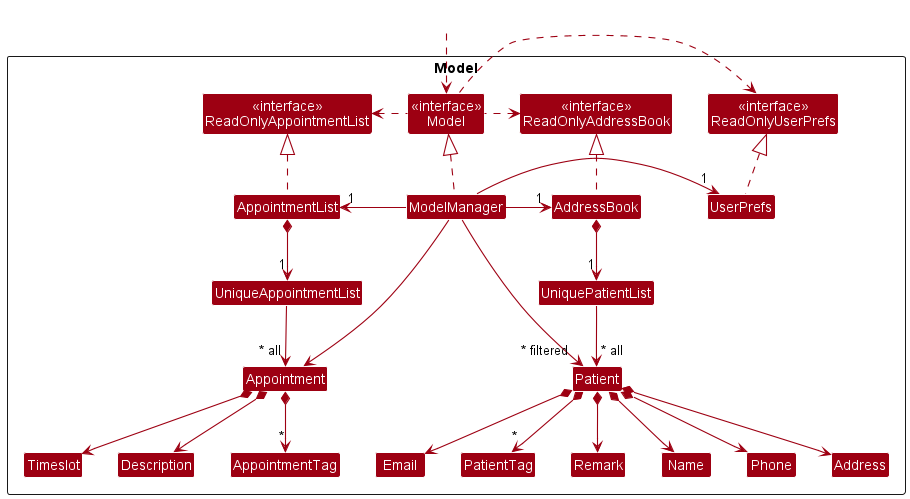

The diagram above was rendered by PlantUML. Its source (embedded in the PNG):
@startuml
!include style.puml
skinparam arrowThickness 1.1
skinparam arrowColor MODEL_COLOR
skinparam classBackgroundColor MODEL_COLOR

Package Model <<Rectangle>>{
Class "<<interface>>\nReadOnlyAddressBook" as ReadOnlyAddressBook
Class "<<interface>>\nReadOnlyAppointmentList" as ReadOnlyAppointmentList
Class "<<interface>>\nReadOnlyUserPrefs" as ReadOnlyUserPrefs
Class "<<interface>>\nModel" as iModel
Class AppointmentList
Class AddressBook
Class ModelManager
Class UserPrefs

Class UniqueAppointmentList
Class Appointment
Class Timeslot
Class Description
Class AppointmentTag

Class UniquePatientList
Class Patient
Class Address
Class Email
Class Name
Class Phone
Class PatientTag
Class Remark

}

Class HiddenOutside #FFFFFF
HiddenOutside ..> iModel

AppointmentList .up.|> ReadOnlyAppointmentList
AddressBook .up.|> ReadOnlyAddressBook

ModelManager .up.|> iModel
iModel .right.> ReadOnlyUserPrefs
iModel .left.> ReadOnlyAddressBook
iModel .left.> ReadOnlyAppointmentList
ModelManager -left-> "1" AppointmentList
ModelManager -left-> "1" AddressBook
ModelManager -right-> "1" UserPrefs
UserPrefs .up.|> ReadOnlyUserPrefs

AppointmentList *--> "1" UniqueAppointmentList
UniqueAppointmentList --> "~* all" Appointment
Appointment *--> Timeslot
Appointment *--> Description
Appointment *--> "*" AppointmentTag

AddressBook *--> "1" UniquePatientList
UniquePatientList --> "~* all" Patient
Patient *--> Name
Patient *--> Phone
Patient *--> Email
Patient *--> Address
Patient *--> Remark
Patient *--> "*" PatientTag

Timeslot -[hidden]right-> Description
Description -[hidden]right-> AppointmentTag
AppointmentTag -[hidden]right-> Name
Name -[hidden]right-> Phone
Phone -[hidden]right-> Address
Address -[hidden]right-> Email
Email -[hidden]right-> PatientTag

ModelManager -->"~* filtered" Patient
ModelManager --> Appointment
@enduml